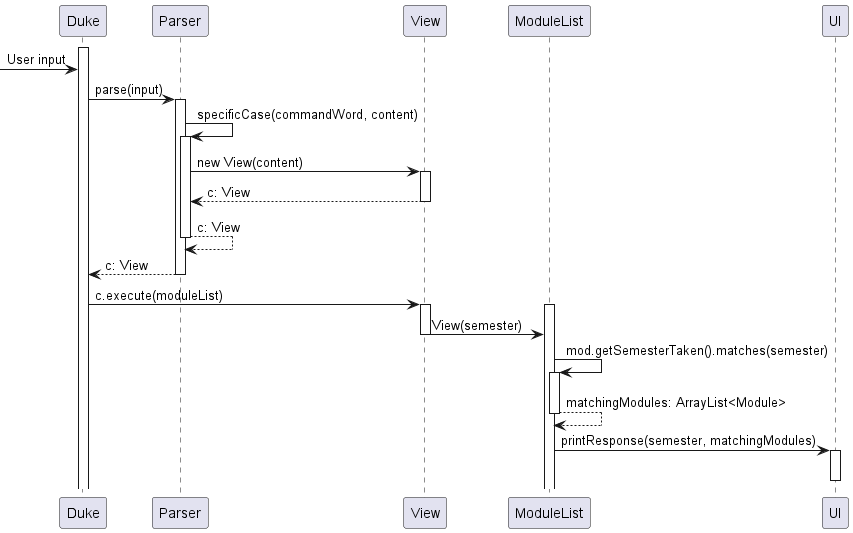

The diagram above was rendered by PlantUML. Its source (embedded in the PNG):
@startuml
activate Duke
[-> Duke: User input
Duke -> Parser: parse(input)
activate Parser
Parser -> Parser: specificCase(commandWord, content)
activate Parser
Parser -> View: new View(content)
activate View
return c: View
return c: View
return c: View
deactivate Parser
Duke -> View: c.execute(moduleList)
activate View
activate ModuleList
View -> ModuleList: View(semester)
deactivate View
ModuleList -> ModuleList: mod.getSemesterTaken().matches(semester)
activate ModuleList
return matchingModules: ArrayList<Module>
ModuleList -> UI: printResponse(semester, matchingModules)
activate UI
deactivate UI

@enduml